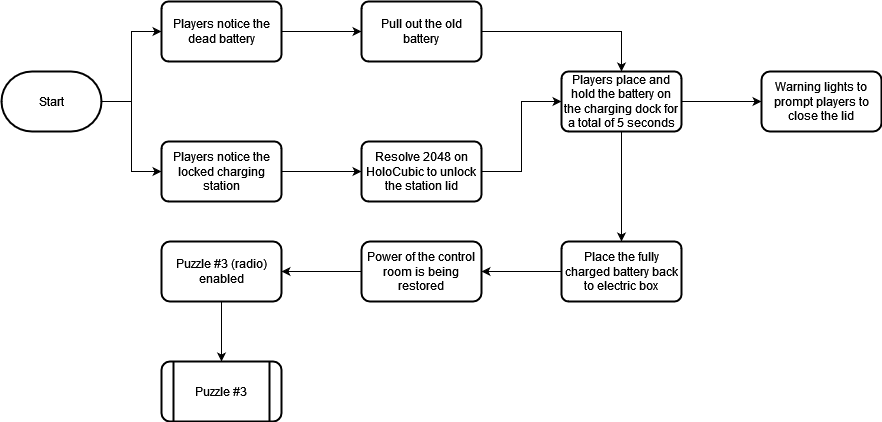

The diagram above was exported from draw.io. Its source (the exported page's mxGraphModel, read from the mxfile embedded in the PNG):
<mxGraphModel dx="975" dy="576" grid="1" gridSize="10" guides="1" tooltips="1" connect="1" arrows="1" fold="1" page="1" pageScale="1" pageWidth="850" pageHeight="1100" math="0" shadow="0">
  <root>
    <mxCell id="0" />
    <mxCell id="1" parent="0" />
    <mxCell id="WYCFFWSGRFdn7da3TjHu-4" style="edgeStyle=orthogonalEdgeStyle;rounded=0;orthogonalLoop=1;jettySize=auto;html=1;exitX=1;exitY=0.5;exitDx=0;exitDy=0;exitPerimeter=0;entryX=0;entryY=0.5;entryDx=0;entryDy=0;" parent="1" source="WYCFFWSGRFdn7da3TjHu-1" target="WYCFFWSGRFdn7da3TjHu-2" edge="1">
      <mxGeometry relative="1" as="geometry" />
    </mxCell>
    <mxCell id="WYCFFWSGRFdn7da3TjHu-5" style="edgeStyle=orthogonalEdgeStyle;rounded=0;orthogonalLoop=1;jettySize=auto;html=1;exitX=1;exitY=0.5;exitDx=0;exitDy=0;exitPerimeter=0;entryX=0;entryY=0.5;entryDx=0;entryDy=0;" parent="1" source="WYCFFWSGRFdn7da3TjHu-1" target="WYCFFWSGRFdn7da3TjHu-3" edge="1">
      <mxGeometry relative="1" as="geometry" />
    </mxCell>
    <mxCell id="WYCFFWSGRFdn7da3TjHu-1" value="Start" style="strokeWidth=2;html=1;shape=mxgraph.flowchart.terminator;whiteSpace=wrap;" parent="1" vertex="1">
      <mxGeometry x="40" y="170" width="100" height="60" as="geometry" />
    </mxCell>
    <mxCell id="WYCFFWSGRFdn7da3TjHu-21" value="" style="edgeStyle=orthogonalEdgeStyle;rounded=0;orthogonalLoop=1;jettySize=auto;html=1;" parent="1" source="WYCFFWSGRFdn7da3TjHu-2" target="WYCFFWSGRFdn7da3TjHu-20" edge="1">
      <mxGeometry relative="1" as="geometry" />
    </mxCell>
    <mxCell id="WYCFFWSGRFdn7da3TjHu-2" value="Players notice the dead battery" style="rounded=1;whiteSpace=wrap;html=1;absoluteArcSize=1;arcSize=14;strokeWidth=2;" parent="1" vertex="1">
      <mxGeometry x="200" y="100" width="120" height="60" as="geometry" />
    </mxCell>
    <mxCell id="WYCFFWSGRFdn7da3TjHu-9" style="edgeStyle=orthogonalEdgeStyle;rounded=0;orthogonalLoop=1;jettySize=auto;html=1;exitX=1;exitY=0.5;exitDx=0;exitDy=0;entryX=0;entryY=0.5;entryDx=0;entryDy=0;" parent="1" source="WYCFFWSGRFdn7da3TjHu-3" target="WYCFFWSGRFdn7da3TjHu-6" edge="1">
      <mxGeometry relative="1" as="geometry" />
    </mxCell>
    <mxCell id="WYCFFWSGRFdn7da3TjHu-3" value="Players notice the locked charging station" style="rounded=1;whiteSpace=wrap;html=1;absoluteArcSize=1;arcSize=14;strokeWidth=2;" parent="1" vertex="1">
      <mxGeometry x="200" y="240" width="120" height="60" as="geometry" />
    </mxCell>
    <mxCell id="WYCFFWSGRFdn7da3TjHu-24" style="edgeStyle=orthogonalEdgeStyle;rounded=0;orthogonalLoop=1;jettySize=auto;html=1;exitX=1;exitY=0.5;exitDx=0;exitDy=0;entryX=0;entryY=0.5;entryDx=0;entryDy=0;" parent="1" source="WYCFFWSGRFdn7da3TjHu-6" target="WYCFFWSGRFdn7da3TjHu-7" edge="1">
      <mxGeometry relative="1" as="geometry" />
    </mxCell>
    <mxCell id="WYCFFWSGRFdn7da3TjHu-6" value="Resolve 2048 on HoloCubic to unlock the station lid" style="rounded=1;whiteSpace=wrap;html=1;absoluteArcSize=1;arcSize=14;strokeWidth=2;" parent="1" vertex="1">
      <mxGeometry x="400" y="240" width="120" height="60" as="geometry" />
    </mxCell>
    <mxCell id="WYCFFWSGRFdn7da3TjHu-23" value="" style="edgeStyle=orthogonalEdgeStyle;rounded=0;orthogonalLoop=1;jettySize=auto;html=1;" parent="1" source="WYCFFWSGRFdn7da3TjHu-7" target="WYCFFWSGRFdn7da3TjHu-8" edge="1">
      <mxGeometry relative="1" as="geometry" />
    </mxCell>
    <mxCell id="ttq5QakDZ35kB6cWkg4b-3" value="" style="edgeStyle=orthogonalEdgeStyle;rounded=0;orthogonalLoop=1;jettySize=auto;html=1;" edge="1" parent="1" source="WYCFFWSGRFdn7da3TjHu-7" target="ttq5QakDZ35kB6cWkg4b-2">
      <mxGeometry relative="1" as="geometry" />
    </mxCell>
    <mxCell id="WYCFFWSGRFdn7da3TjHu-7" value="Players place and hold the battery on the charging dock for a total of 5 seconds" style="rounded=1;whiteSpace=wrap;html=1;absoluteArcSize=1;arcSize=14;strokeWidth=2;" parent="1" vertex="1">
      <mxGeometry x="600" y="170" width="120" height="60" as="geometry" />
    </mxCell>
    <mxCell id="WYCFFWSGRFdn7da3TjHu-14" value="" style="edgeStyle=orthogonalEdgeStyle;rounded=0;orthogonalLoop=1;jettySize=auto;html=1;" parent="1" source="WYCFFWSGRFdn7da3TjHu-8" target="WYCFFWSGRFdn7da3TjHu-13" edge="1">
      <mxGeometry relative="1" as="geometry" />
    </mxCell>
    <mxCell id="WYCFFWSGRFdn7da3TjHu-8" value="Place the fully charged battery back to electric box" style="rounded=1;whiteSpace=wrap;html=1;absoluteArcSize=1;arcSize=14;strokeWidth=2;" parent="1" vertex="1">
      <mxGeometry x="600" y="340" width="120" height="60" as="geometry" />
    </mxCell>
    <mxCell id="WYCFFWSGRFdn7da3TjHu-16" value="" style="edgeStyle=orthogonalEdgeStyle;rounded=0;orthogonalLoop=1;jettySize=auto;html=1;" parent="1" source="WYCFFWSGRFdn7da3TjHu-13" target="WYCFFWSGRFdn7da3TjHu-15" edge="1">
      <mxGeometry relative="1" as="geometry" />
    </mxCell>
    <mxCell id="WYCFFWSGRFdn7da3TjHu-13" value="Power of the control room is being restored" style="whiteSpace=wrap;html=1;rounded=1;strokeWidth=2;arcSize=14;" parent="1" vertex="1">
      <mxGeometry x="400" y="340" width="120" height="60" as="geometry" />
    </mxCell>
    <mxCell id="WYCFFWSGRFdn7da3TjHu-19" value="" style="edgeStyle=orthogonalEdgeStyle;rounded=0;orthogonalLoop=1;jettySize=auto;html=1;" parent="1" source="WYCFFWSGRFdn7da3TjHu-15" target="WYCFFWSGRFdn7da3TjHu-18" edge="1">
      <mxGeometry relative="1" as="geometry" />
    </mxCell>
    <mxCell id="WYCFFWSGRFdn7da3TjHu-15" value="Puzzle #3 (radio) enabled" style="whiteSpace=wrap;html=1;rounded=1;strokeWidth=2;arcSize=14;" parent="1" vertex="1">
      <mxGeometry x="200" y="340" width="120" height="60" as="geometry" />
    </mxCell>
    <mxCell id="WYCFFWSGRFdn7da3TjHu-18" value="Puzzle #3" style="shape=process;whiteSpace=wrap;html=1;backgroundOutline=1;rounded=1;strokeWidth=2;arcSize=14;" parent="1" vertex="1">
      <mxGeometry x="200" y="460" width="120" height="60" as="geometry" />
    </mxCell>
    <mxCell id="WYCFFWSGRFdn7da3TjHu-22" style="edgeStyle=orthogonalEdgeStyle;rounded=0;orthogonalLoop=1;jettySize=auto;html=1;exitX=1;exitY=0.5;exitDx=0;exitDy=0;entryX=0.5;entryY=0;entryDx=0;entryDy=0;" parent="1" source="WYCFFWSGRFdn7da3TjHu-20" target="WYCFFWSGRFdn7da3TjHu-7" edge="1">
      <mxGeometry relative="1" as="geometry" />
    </mxCell>
    <mxCell id="WYCFFWSGRFdn7da3TjHu-20" value="Pull out the old battery" style="rounded=1;whiteSpace=wrap;html=1;absoluteArcSize=1;arcSize=14;strokeWidth=2;" parent="1" vertex="1">
      <mxGeometry x="400" y="100" width="120" height="60" as="geometry" />
    </mxCell>
    <mxCell id="ttq5QakDZ35kB6cWkg4b-2" value="Warning lights to prompt players to close the lid" style="whiteSpace=wrap;html=1;rounded=1;strokeWidth=2;arcSize=14;" vertex="1" parent="1">
      <mxGeometry x="800" y="170" width="120" height="60" as="geometry" />
    </mxCell>
  </root>
</mxGraphModel>